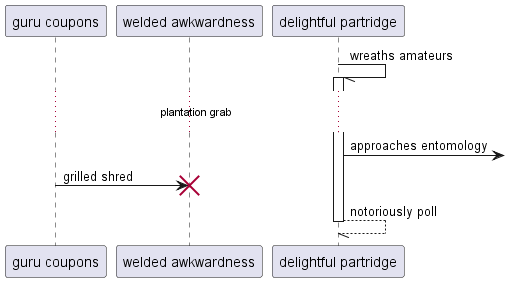

The diagram above was rendered by PlantUML. Its source (embedded in the PNG):
@startuml
participant "guru coupons" as 0
participant "welded awkwardness" as 1
participant "delightful partridge" as 2
2 -// 2++ : wreaths amateurs
...plantation grab...
2 ->] : approaches entomology
0 -> 1!! : grilled shred
return notoriously poll
@enduml